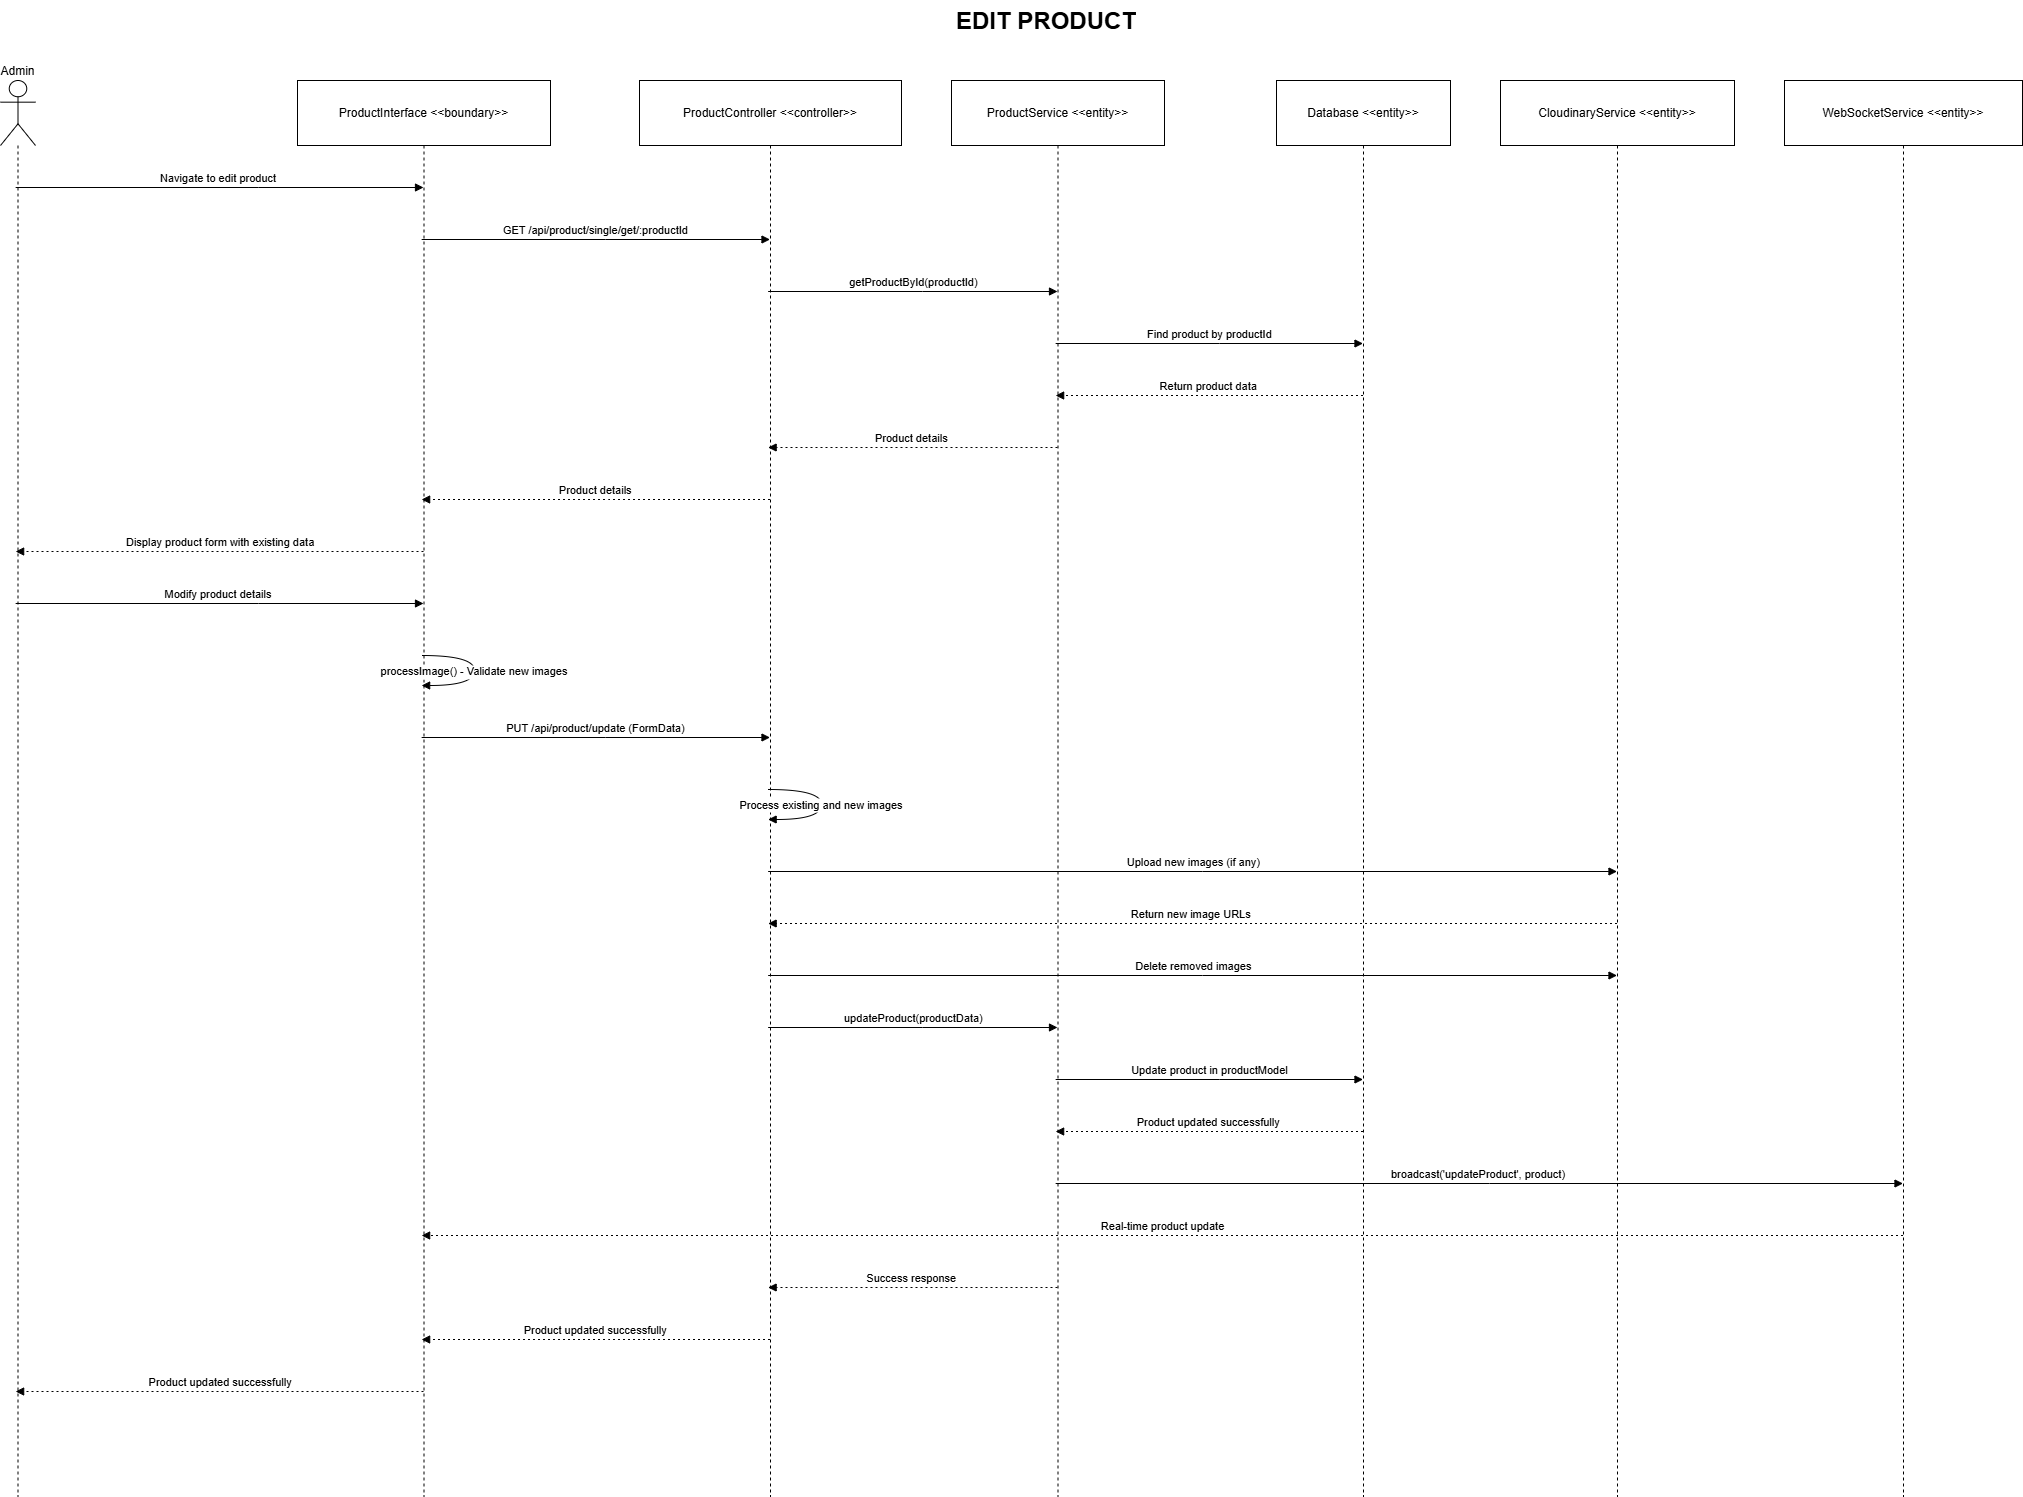

The diagram above was exported from draw.io. Its source (the exported page's mxGraphModel, read from the mxfile embedded in the PNG):
<mxGraphModel dx="4757" dy="2540" grid="1" gridSize="10" guides="1" tooltips="1" connect="1" arrows="1" fold="1" page="1" pageScale="1" pageWidth="1169" pageHeight="827" math="0" shadow="0">
  <root>
    <mxCell id="0" />
    <mxCell id="1" parent="0" />
    <mxCell id="qkVhwUTTKHnuOLV6ERSm-1" value="Admin" style="shape=umlLifeline;perimeter=lifelinePerimeter;whiteSpace=wrap;container=1;dropTarget=0;collapsible=0;recursiveResize=0;outlineConnect=0;portConstraint=eastwest;newEdgeStyle={&quot;edgeStyle&quot;:&quot;elbowEdgeStyle&quot;,&quot;elbow&quot;:&quot;vertical&quot;,&quot;curved&quot;:0,&quot;rounded&quot;:0};participant=umlActor;verticalAlign=bottom;labelPosition=center;verticalLabelPosition=top;align=center;size=65;" vertex="1" parent="1">
      <mxGeometry x="70" y="130" width="35" height="1416" as="geometry" />
    </mxCell>
    <mxCell id="qkVhwUTTKHnuOLV6ERSm-2" value="ProductInterface &lt;&lt;boundary&gt;&gt;" style="shape=umlLifeline;perimeter=lifelinePerimeter;whiteSpace=wrap;container=1;dropTarget=0;collapsible=0;recursiveResize=0;outlineConnect=0;portConstraint=eastwest;newEdgeStyle={&quot;edgeStyle&quot;:&quot;elbowEdgeStyle&quot;,&quot;elbow&quot;:&quot;vertical&quot;,&quot;curved&quot;:0,&quot;rounded&quot;:0};size=65;" vertex="1" parent="1">
      <mxGeometry x="367" y="130" width="253" height="1416" as="geometry" />
    </mxCell>
    <mxCell id="qkVhwUTTKHnuOLV6ERSm-3" value="ProductController &lt;&lt;controller&gt;&gt;" style="shape=umlLifeline;perimeter=lifelinePerimeter;whiteSpace=wrap;container=1;dropTarget=0;collapsible=0;recursiveResize=0;outlineConnect=0;portConstraint=eastwest;newEdgeStyle={&quot;edgeStyle&quot;:&quot;elbowEdgeStyle&quot;,&quot;elbow&quot;:&quot;vertical&quot;,&quot;curved&quot;:0,&quot;rounded&quot;:0};size=65;" vertex="1" parent="1">
      <mxGeometry x="709" y="130" width="262" height="1416" as="geometry" />
    </mxCell>
    <mxCell id="qkVhwUTTKHnuOLV6ERSm-4" value="ProductService &lt;&lt;entity&gt;&gt;" style="shape=umlLifeline;perimeter=lifelinePerimeter;whiteSpace=wrap;container=1;dropTarget=0;collapsible=0;recursiveResize=0;outlineConnect=0;portConstraint=eastwest;newEdgeStyle={&quot;edgeStyle&quot;:&quot;elbowEdgeStyle&quot;,&quot;elbow&quot;:&quot;vertical&quot;,&quot;curved&quot;:0,&quot;rounded&quot;:0};size=65;" vertex="1" parent="1">
      <mxGeometry x="1021" y="130" width="213" height="1416" as="geometry" />
    </mxCell>
    <mxCell id="qkVhwUTTKHnuOLV6ERSm-5" value="Database &lt;&lt;entity&gt;&gt;" style="shape=umlLifeline;perimeter=lifelinePerimeter;whiteSpace=wrap;container=1;dropTarget=0;collapsible=0;recursiveResize=0;outlineConnect=0;portConstraint=eastwest;newEdgeStyle={&quot;edgeStyle&quot;:&quot;elbowEdgeStyle&quot;,&quot;elbow&quot;:&quot;vertical&quot;,&quot;curved&quot;:0,&quot;rounded&quot;:0};size=65;" vertex="1" parent="1">
      <mxGeometry x="1346" y="130" width="174" height="1416" as="geometry" />
    </mxCell>
    <mxCell id="qkVhwUTTKHnuOLV6ERSm-6" value="CloudinaryService &lt;&lt;entity&gt;&gt;" style="shape=umlLifeline;perimeter=lifelinePerimeter;whiteSpace=wrap;container=1;dropTarget=0;collapsible=0;recursiveResize=0;outlineConnect=0;portConstraint=eastwest;newEdgeStyle={&quot;edgeStyle&quot;:&quot;elbowEdgeStyle&quot;,&quot;elbow&quot;:&quot;vertical&quot;,&quot;curved&quot;:0,&quot;rounded&quot;:0};size=65;" vertex="1" parent="1">
      <mxGeometry x="1570" y="130" width="234" height="1416" as="geometry" />
    </mxCell>
    <mxCell id="qkVhwUTTKHnuOLV6ERSm-7" value="WebSocketService &lt;&lt;entity&gt;&gt;" style="shape=umlLifeline;perimeter=lifelinePerimeter;whiteSpace=wrap;container=1;dropTarget=0;collapsible=0;recursiveResize=0;outlineConnect=0;portConstraint=eastwest;newEdgeStyle={&quot;edgeStyle&quot;:&quot;elbowEdgeStyle&quot;,&quot;elbow&quot;:&quot;vertical&quot;,&quot;curved&quot;:0,&quot;rounded&quot;:0};size=65;" vertex="1" parent="1">
      <mxGeometry x="1854" y="130" width="238" height="1416" as="geometry" />
    </mxCell>
    <mxCell id="qkVhwUTTKHnuOLV6ERSm-8" value="Navigate to edit product" style="verticalAlign=bottom;edgeStyle=elbowEdgeStyle;elbow=vertical;curved=0;rounded=0;endArrow=block;" edge="1" parent="1" source="qkVhwUTTKHnuOLV6ERSm-1" target="qkVhwUTTKHnuOLV6ERSm-2">
      <mxGeometry relative="1" as="geometry">
        <Array as="points">
          <mxPoint x="328" y="237" />
        </Array>
      </mxGeometry>
    </mxCell>
    <mxCell id="qkVhwUTTKHnuOLV6ERSm-9" value="GET /api/product/single/get/:productId" style="verticalAlign=bottom;edgeStyle=elbowEdgeStyle;elbow=vertical;curved=0;rounded=0;endArrow=block;" edge="1" parent="1" source="qkVhwUTTKHnuOLV6ERSm-2" target="qkVhwUTTKHnuOLV6ERSm-3">
      <mxGeometry relative="1" as="geometry">
        <Array as="points">
          <mxPoint x="675" y="289" />
        </Array>
      </mxGeometry>
    </mxCell>
    <mxCell id="qkVhwUTTKHnuOLV6ERSm-10" value="getProductById(productId)" style="verticalAlign=bottom;edgeStyle=elbowEdgeStyle;elbow=vertical;curved=0;rounded=0;endArrow=block;" edge="1" parent="1" source="qkVhwUTTKHnuOLV6ERSm-3" target="qkVhwUTTKHnuOLV6ERSm-4">
      <mxGeometry relative="1" as="geometry">
        <Array as="points">
          <mxPoint x="992" y="341" />
        </Array>
      </mxGeometry>
    </mxCell>
    <mxCell id="qkVhwUTTKHnuOLV6ERSm-11" value="Find product by productId" style="verticalAlign=bottom;edgeStyle=elbowEdgeStyle;elbow=vertical;curved=0;rounded=0;endArrow=block;" edge="1" parent="1" source="qkVhwUTTKHnuOLV6ERSm-4" target="qkVhwUTTKHnuOLV6ERSm-5">
      <mxGeometry relative="1" as="geometry">
        <Array as="points">
          <mxPoint x="1289" y="393" />
        </Array>
      </mxGeometry>
    </mxCell>
    <mxCell id="qkVhwUTTKHnuOLV6ERSm-12" value="Return product data" style="verticalAlign=bottom;edgeStyle=elbowEdgeStyle;elbow=vertical;curved=0;rounded=0;dashed=1;dashPattern=2 3;endArrow=block;" edge="1" parent="1" source="qkVhwUTTKHnuOLV6ERSm-5" target="qkVhwUTTKHnuOLV6ERSm-4">
      <mxGeometry relative="1" as="geometry">
        <Array as="points">
          <mxPoint x="1292" y="445" />
        </Array>
      </mxGeometry>
    </mxCell>
    <mxCell id="qkVhwUTTKHnuOLV6ERSm-13" value="Product details" style="verticalAlign=bottom;edgeStyle=elbowEdgeStyle;elbow=vertical;curved=0;rounded=0;dashed=1;dashPattern=2 3;endArrow=block;" edge="1" parent="1" source="qkVhwUTTKHnuOLV6ERSm-4" target="qkVhwUTTKHnuOLV6ERSm-3">
      <mxGeometry relative="1" as="geometry">
        <Array as="points">
          <mxPoint x="995" y="497" />
        </Array>
      </mxGeometry>
    </mxCell>
    <mxCell id="qkVhwUTTKHnuOLV6ERSm-14" value="Product details" style="verticalAlign=bottom;edgeStyle=elbowEdgeStyle;elbow=vertical;curved=0;rounded=0;dashed=1;dashPattern=2 3;endArrow=block;" edge="1" parent="1" source="qkVhwUTTKHnuOLV6ERSm-3" target="qkVhwUTTKHnuOLV6ERSm-2">
      <mxGeometry relative="1" as="geometry">
        <Array as="points">
          <mxPoint x="678" y="549" />
        </Array>
      </mxGeometry>
    </mxCell>
    <mxCell id="qkVhwUTTKHnuOLV6ERSm-15" value="Display product form with existing data" style="verticalAlign=bottom;edgeStyle=elbowEdgeStyle;elbow=vertical;curved=0;rounded=0;dashed=1;dashPattern=2 3;endArrow=block;" edge="1" parent="1" source="qkVhwUTTKHnuOLV6ERSm-2" target="qkVhwUTTKHnuOLV6ERSm-1">
      <mxGeometry relative="1" as="geometry">
        <Array as="points">
          <mxPoint x="331" y="601" />
        </Array>
      </mxGeometry>
    </mxCell>
    <mxCell id="qkVhwUTTKHnuOLV6ERSm-16" value="Modify product details" style="verticalAlign=bottom;edgeStyle=elbowEdgeStyle;elbow=vertical;curved=0;rounded=0;endArrow=block;" edge="1" parent="1" source="qkVhwUTTKHnuOLV6ERSm-1" target="qkVhwUTTKHnuOLV6ERSm-2">
      <mxGeometry relative="1" as="geometry">
        <Array as="points">
          <mxPoint x="328" y="653" />
        </Array>
      </mxGeometry>
    </mxCell>
    <mxCell id="qkVhwUTTKHnuOLV6ERSm-17" value="processImage() - Validate new images" style="curved=1;endArrow=block;rounded=0;" edge="1" parent="1" source="qkVhwUTTKHnuOLV6ERSm-2" target="qkVhwUTTKHnuOLV6ERSm-2">
      <mxGeometry relative="1" as="geometry">
        <Array as="points">
          <mxPoint x="544" y="705" />
          <mxPoint x="544" y="735" />
        </Array>
      </mxGeometry>
    </mxCell>
    <mxCell id="qkVhwUTTKHnuOLV6ERSm-18" value="PUT /api/product/update (FormData)" style="verticalAlign=bottom;edgeStyle=elbowEdgeStyle;elbow=vertical;curved=0;rounded=0;endArrow=block;" edge="1" parent="1" source="qkVhwUTTKHnuOLV6ERSm-2" target="qkVhwUTTKHnuOLV6ERSm-3">
      <mxGeometry relative="1" as="geometry">
        <Array as="points">
          <mxPoint x="675" y="787" />
        </Array>
      </mxGeometry>
    </mxCell>
    <mxCell id="qkVhwUTTKHnuOLV6ERSm-19" value="Process existing and new images" style="curved=1;endArrow=block;rounded=0;" edge="1" parent="1" source="qkVhwUTTKHnuOLV6ERSm-3" target="qkVhwUTTKHnuOLV6ERSm-3">
      <mxGeometry relative="1" as="geometry">
        <Array as="points">
          <mxPoint x="891" y="839" />
          <mxPoint x="891" y="869" />
        </Array>
      </mxGeometry>
    </mxCell>
    <mxCell id="qkVhwUTTKHnuOLV6ERSm-20" value="Upload new images (if any)" style="verticalAlign=bottom;edgeStyle=elbowEdgeStyle;elbow=vertical;curved=0;rounded=0;endArrow=block;" edge="1" parent="1" source="qkVhwUTTKHnuOLV6ERSm-3" target="qkVhwUTTKHnuOLV6ERSm-6">
      <mxGeometry relative="1" as="geometry">
        <Array as="points">
          <mxPoint x="1272" y="921" />
        </Array>
      </mxGeometry>
    </mxCell>
    <mxCell id="qkVhwUTTKHnuOLV6ERSm-21" value="Return new image URLs" style="verticalAlign=bottom;edgeStyle=elbowEdgeStyle;elbow=vertical;curved=0;rounded=0;dashed=1;dashPattern=2 3;endArrow=block;" edge="1" parent="1" source="qkVhwUTTKHnuOLV6ERSm-6" target="qkVhwUTTKHnuOLV6ERSm-3">
      <mxGeometry relative="1" as="geometry">
        <Array as="points">
          <mxPoint x="1275" y="973" />
        </Array>
      </mxGeometry>
    </mxCell>
    <mxCell id="qkVhwUTTKHnuOLV6ERSm-22" value="Delete removed images" style="verticalAlign=bottom;edgeStyle=elbowEdgeStyle;elbow=vertical;curved=0;rounded=0;endArrow=block;" edge="1" parent="1" source="qkVhwUTTKHnuOLV6ERSm-3" target="qkVhwUTTKHnuOLV6ERSm-6">
      <mxGeometry relative="1" as="geometry">
        <Array as="points">
          <mxPoint x="1272" y="1025" />
        </Array>
      </mxGeometry>
    </mxCell>
    <mxCell id="qkVhwUTTKHnuOLV6ERSm-23" value="updateProduct(productData)" style="verticalAlign=bottom;edgeStyle=elbowEdgeStyle;elbow=vertical;curved=0;rounded=0;endArrow=block;" edge="1" parent="1" source="qkVhwUTTKHnuOLV6ERSm-3" target="qkVhwUTTKHnuOLV6ERSm-4">
      <mxGeometry relative="1" as="geometry">
        <Array as="points">
          <mxPoint x="992" y="1077" />
        </Array>
      </mxGeometry>
    </mxCell>
    <mxCell id="qkVhwUTTKHnuOLV6ERSm-24" value="Update product in productModel" style="verticalAlign=bottom;edgeStyle=elbowEdgeStyle;elbow=vertical;curved=0;rounded=0;endArrow=block;" edge="1" parent="1" source="qkVhwUTTKHnuOLV6ERSm-4" target="qkVhwUTTKHnuOLV6ERSm-5">
      <mxGeometry relative="1" as="geometry">
        <Array as="points">
          <mxPoint x="1289" y="1129" />
        </Array>
      </mxGeometry>
    </mxCell>
    <mxCell id="qkVhwUTTKHnuOLV6ERSm-25" value="Product updated successfully" style="verticalAlign=bottom;edgeStyle=elbowEdgeStyle;elbow=vertical;curved=0;rounded=0;dashed=1;dashPattern=2 3;endArrow=block;" edge="1" parent="1" source="qkVhwUTTKHnuOLV6ERSm-5" target="qkVhwUTTKHnuOLV6ERSm-4">
      <mxGeometry relative="1" as="geometry">
        <Array as="points">
          <mxPoint x="1292" y="1181" />
        </Array>
      </mxGeometry>
    </mxCell>
    <mxCell id="qkVhwUTTKHnuOLV6ERSm-26" value="broadcast('updateProduct', product)" style="verticalAlign=bottom;edgeStyle=elbowEdgeStyle;elbow=vertical;curved=0;rounded=0;endArrow=block;" edge="1" parent="1" source="qkVhwUTTKHnuOLV6ERSm-4" target="qkVhwUTTKHnuOLV6ERSm-7">
      <mxGeometry relative="1" as="geometry">
        <Array as="points">
          <mxPoint x="1559" y="1233" />
        </Array>
      </mxGeometry>
    </mxCell>
    <mxCell id="qkVhwUTTKHnuOLV6ERSm-27" value="Real-time product update" style="verticalAlign=bottom;edgeStyle=elbowEdgeStyle;elbow=vertical;curved=0;rounded=0;dashed=1;dashPattern=2 3;endArrow=block;" edge="1" parent="1" source="qkVhwUTTKHnuOLV6ERSm-7" target="qkVhwUTTKHnuOLV6ERSm-2">
      <mxGeometry relative="1" as="geometry">
        <Array as="points">
          <mxPoint x="1244" y="1285" />
        </Array>
      </mxGeometry>
    </mxCell>
    <mxCell id="qkVhwUTTKHnuOLV6ERSm-28" value="Success response" style="verticalAlign=bottom;edgeStyle=elbowEdgeStyle;elbow=vertical;curved=0;rounded=0;dashed=1;dashPattern=2 3;endArrow=block;" edge="1" parent="1" source="qkVhwUTTKHnuOLV6ERSm-4" target="qkVhwUTTKHnuOLV6ERSm-3">
      <mxGeometry relative="1" as="geometry">
        <Array as="points">
          <mxPoint x="995" y="1337" />
        </Array>
      </mxGeometry>
    </mxCell>
    <mxCell id="qkVhwUTTKHnuOLV6ERSm-29" value="Product updated successfully" style="verticalAlign=bottom;edgeStyle=elbowEdgeStyle;elbow=vertical;curved=0;rounded=0;dashed=1;dashPattern=2 3;endArrow=block;" edge="1" parent="1" source="qkVhwUTTKHnuOLV6ERSm-3" target="qkVhwUTTKHnuOLV6ERSm-2">
      <mxGeometry relative="1" as="geometry">
        <Array as="points">
          <mxPoint x="678" y="1389" />
        </Array>
      </mxGeometry>
    </mxCell>
    <mxCell id="qkVhwUTTKHnuOLV6ERSm-30" value="Product updated successfully" style="verticalAlign=bottom;edgeStyle=elbowEdgeStyle;elbow=vertical;curved=0;rounded=0;dashed=1;dashPattern=2 3;endArrow=block;" edge="1" parent="1" source="qkVhwUTTKHnuOLV6ERSm-2" target="qkVhwUTTKHnuOLV6ERSm-1">
      <mxGeometry relative="1" as="geometry">
        <Array as="points">
          <mxPoint x="331" y="1441" />
        </Array>
      </mxGeometry>
    </mxCell>
    <mxCell id="qkVhwUTTKHnuOLV6ERSm-31" value="&lt;h1 style=&quot;margin-top: 0px;&quot;&gt;EDIT PRODUCT&lt;/h1&gt;" style="text;html=1;whiteSpace=wrap;overflow=hidden;rounded=0;" vertex="1" parent="1">
      <mxGeometry x="1024" y="50" width="210" height="120" as="geometry" />
    </mxCell>
  </root>
</mxGraphModel>